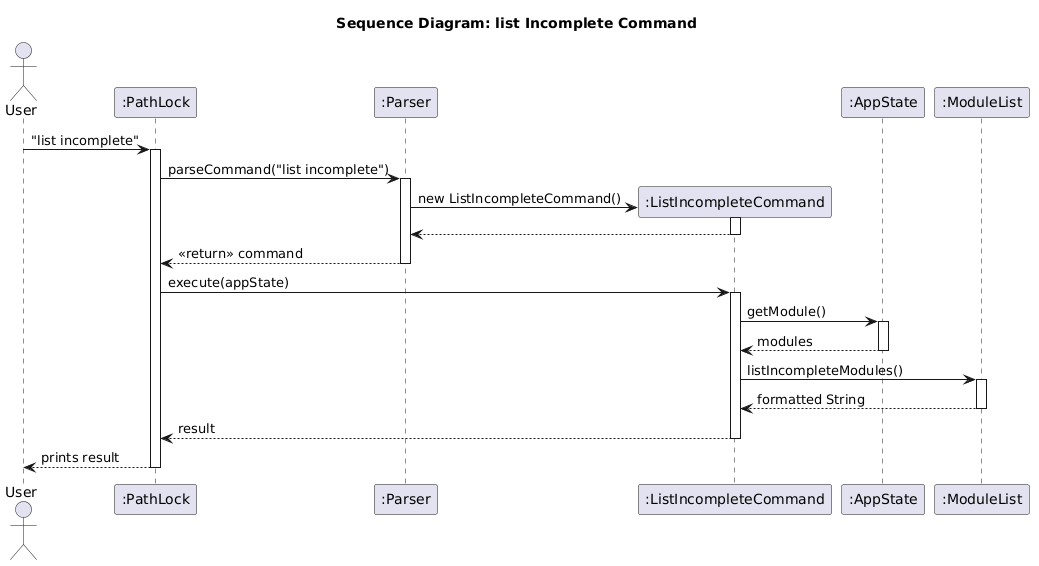

The diagram above was rendered by PlantUML. Its source (embedded in the PNG):
@startuml
title Sequence Diagram: list Incomplete Command
actor User
participant ":PathLock" as PL
participant ":Parser" as P
participant ":ListIncompleteCommand" as LC
participant ":AppState" as AS
participant ":ModuleList" as ML

User -> PL : "list incomplete"
activate PL

PL -> P : parseCommand("list incomplete")
activate P

create LC
P -> LC : new ListIncompleteCommand()
activate LC

LC --> P
deactivate

P --> PL : <<return>> command
deactivate P

PL -> LC : execute(appState)
activate LC

LC -> AS : getModule()
activate AS

AS --> LC : modules
deactivate AS

LC -> ML : listIncompleteModules()
activate ML

ML --> LC : formatted String
deactivate ML

LC --> PL : result
deactivate LC

PL --> User : prints result
deactivate PL
@enduml